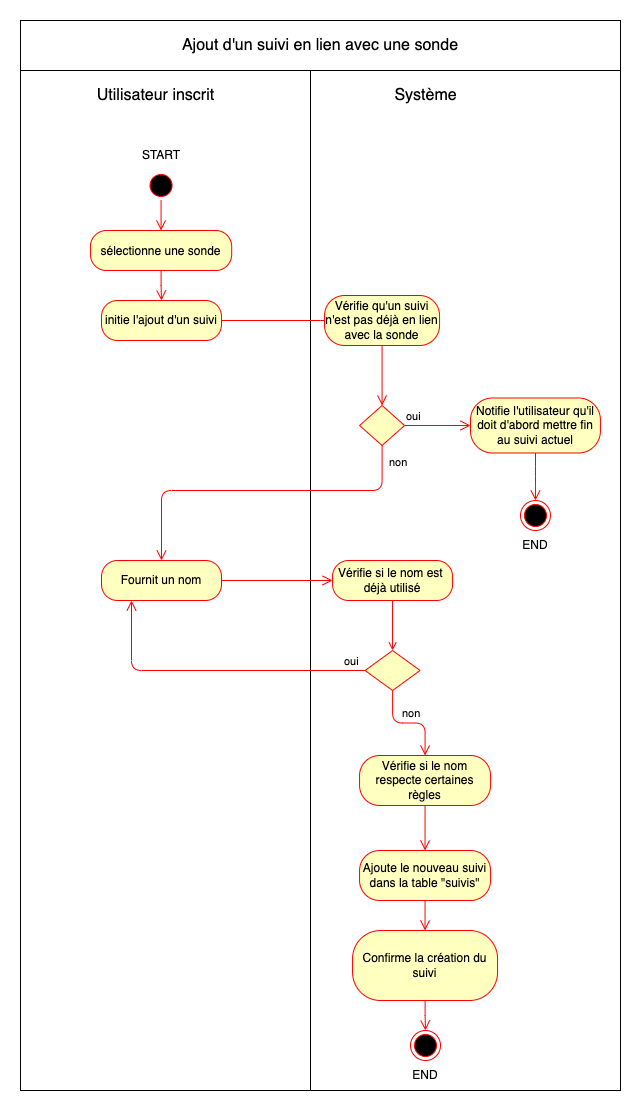

The diagram above was exported from draw.io. Its source (the exported page's mxGraphModel, read from the mxfile embedded in the PNG):
<mxGraphModel dx="1887" dy="769" grid="1" gridSize="10" guides="1" tooltips="1" connect="1" arrows="1" fold="1" page="1" pageScale="1" pageWidth="827" pageHeight="1169" background="#ffffff" math="0" shadow="0">
  <root>
    <mxCell id="0" />
    <mxCell id="1" parent="0" />
    <mxCell id="60" value="" style="rounded=0;whiteSpace=wrap;html=1;fontSize=12;" vertex="1" parent="1">
      <mxGeometry x="-210" y="150" width="300" height="1020" as="geometry" />
    </mxCell>
    <mxCell id="61" value="" style="rounded=0;whiteSpace=wrap;html=1;fontSize=12;" vertex="1" parent="1">
      <mxGeometry x="80" y="110" width="310" height="1060" as="geometry" />
    </mxCell>
    <mxCell id="2" value="Ajout d'un suivi en lien avec une sonde" style="rounded=0;whiteSpace=wrap;html=1;fontSize=16;" parent="1" vertex="1">
      <mxGeometry x="-210" y="100" width="600" height="50" as="geometry" />
    </mxCell>
    <mxCell id="5" value="Utilisateur inscrit" style="text;html=1;strokeColor=none;fillColor=none;align=center;verticalAlign=middle;whiteSpace=wrap;rounded=0;fontSize=16;" parent="1" vertex="1">
      <mxGeometry x="-157.5" y="160" width="165" height="30" as="geometry" />
    </mxCell>
    <mxCell id="6" value="Système" style="text;html=1;strokeColor=none;fillColor=none;align=center;verticalAlign=middle;whiteSpace=wrap;rounded=0;fontSize=16;" parent="1" vertex="1">
      <mxGeometry x="112.5" y="160" width="165" height="30" as="geometry" />
    </mxCell>
    <mxCell id="8" value="" style="ellipse;html=1;shape=startState;fillColor=#000000;strokeColor=#ff0000;fontSize=16;" parent="1" vertex="1">
      <mxGeometry x="-84.44" y="250" width="30" height="30" as="geometry" />
    </mxCell>
    <mxCell id="9" value="" style="edgeStyle=orthogonalEdgeStyle;html=1;verticalAlign=bottom;endArrow=open;endSize=8;strokeColor=#ff0000;fontSize=16;entryX=0.5;entryY=0;entryDx=0;entryDy=0;" parent="1" source="8" target="10" edge="1">
      <mxGeometry relative="1" as="geometry">
        <mxPoint x="-69.44" y="300" as="targetPoint" />
      </mxGeometry>
    </mxCell>
    <mxCell id="10" value="&lt;font style=&quot;font-size: 12px;&quot;&gt;sélectionne une sonde&lt;/font&gt;" style="rounded=1;whiteSpace=wrap;html=1;arcSize=40;fontColor=#000000;fillColor=#ffffc0;strokeColor=#ff0000;fontSize=16;" parent="1" vertex="1">
      <mxGeometry x="-140.06" y="310" width="141.25" height="40" as="geometry" />
    </mxCell>
    <mxCell id="11" value="" style="edgeStyle=orthogonalEdgeStyle;html=1;verticalAlign=bottom;endArrow=open;endSize=8;strokeColor=#ff0000;fontSize=16;exitX=0.5;exitY=1;exitDx=0;exitDy=0;entryX=0.5;entryY=0;entryDx=0;entryDy=0;" parent="1" source="10" target="49" edge="1">
      <mxGeometry relative="1" as="geometry">
        <mxPoint x="-70" y="380" as="targetPoint" />
        <mxPoint x="-79.9600000000001" y="470" as="sourcePoint" />
        <Array as="points" />
      </mxGeometry>
    </mxCell>
    <mxCell id="30" style="edgeStyle=orthogonalEdgeStyle;html=1;entryX=0.5;entryY=0;entryDx=0;entryDy=0;strokeColor=#f40101;fontSize=12;endArrow=open;endFill=0;" parent="1" source="21" edge="1" target="42">
      <mxGeometry relative="1" as="geometry">
        <mxPoint x="194.55999999999995" y="730" as="targetPoint" />
      </mxGeometry>
    </mxCell>
    <mxCell id="21" value="Vérifie si le nom est&amp;nbsp; déjà utilisé" style="rounded=1;whiteSpace=wrap;html=1;arcSize=40;fontColor=#000000;fillColor=#ffffc0;strokeColor=#ff0000;fontSize=12;" parent="1" vertex="1">
      <mxGeometry x="102.06" y="640" width="120" height="40" as="geometry" />
    </mxCell>
    <mxCell id="31" value="Vérifie si le nom respecte certaines règles" style="rounded=1;whiteSpace=wrap;html=1;arcSize=40;fontColor=#000000;fillColor=#ffffc0;strokeColor=#ff0000;fontSize=12;" parent="1" vertex="1">
      <mxGeometry x="129.06" y="835" width="131" height="50" as="geometry" />
    </mxCell>
    <mxCell id="32" value="" style="edgeStyle=orthogonalEdgeStyle;html=1;verticalAlign=bottom;endArrow=open;endSize=8;strokeColor=#ff0000;fontSize=12;entryX=0.5;entryY=0;entryDx=0;entryDy=0;" parent="1" source="31" target="33" edge="1">
      <mxGeometry relative="1" as="geometry">
        <mxPoint x="195" y="990" as="targetPoint" />
      </mxGeometry>
    </mxCell>
    <mxCell id="33" value="Ajoute le nouveau suivi dans la table &quot;suivis&quot;" style="rounded=1;whiteSpace=wrap;html=1;arcSize=40;fontColor=#000000;fillColor=#ffffc0;strokeColor=#ff0000;fontSize=12;" parent="1" vertex="1">
      <mxGeometry x="129.06" y="930" width="131" height="50" as="geometry" />
    </mxCell>
    <mxCell id="34" value="" style="edgeStyle=orthogonalEdgeStyle;html=1;verticalAlign=bottom;endArrow=open;endSize=8;strokeColor=#ff0000;fontSize=12;entryX=0.5;entryY=0;entryDx=0;entryDy=0;" parent="1" source="33" target="45" edge="1">
      <mxGeometry relative="1" as="geometry">
        <mxPoint x="195" y="1020" as="targetPoint" />
      </mxGeometry>
    </mxCell>
    <mxCell id="37" value="END" style="text;html=1;strokeColor=none;fillColor=none;align=center;verticalAlign=middle;whiteSpace=wrap;rounded=0;fontSize=12;" parent="1" vertex="1">
      <mxGeometry x="165" y="1140" width="60" height="30" as="geometry" />
    </mxCell>
    <mxCell id="38" value="START" style="text;html=1;strokeColor=none;fillColor=none;align=center;verticalAlign=middle;whiteSpace=wrap;rounded=0;fontSize=12;" parent="1" vertex="1">
      <mxGeometry x="-99" y="220" width="60" height="30" as="geometry" />
    </mxCell>
    <mxCell id="40" value="Fournit un nom" style="rounded=1;whiteSpace=wrap;html=1;arcSize=40;fontColor=#000000;fillColor=#ffffc0;strokeColor=#ff0000;" parent="1" vertex="1">
      <mxGeometry x="-129" y="640" width="120" height="40" as="geometry" />
    </mxCell>
    <mxCell id="41" value="" style="edgeStyle=orthogonalEdgeStyle;html=1;verticalAlign=bottom;endArrow=open;endSize=8;strokeColor=#ff0000;entryX=0;entryY=0.5;entryDx=0;entryDy=0;" parent="1" source="40" target="21" edge="1">
      <mxGeometry relative="1" as="geometry">
        <mxPoint x="130" y="660" as="targetPoint" />
      </mxGeometry>
    </mxCell>
    <mxCell id="42" value="" style="rhombus;whiteSpace=wrap;html=1;fillColor=#ffffc0;strokeColor=#ff0000;" parent="1" vertex="1">
      <mxGeometry x="134.56" y="730" width="55" height="40" as="geometry" />
    </mxCell>
    <mxCell id="43" value="oui" style="edgeStyle=orthogonalEdgeStyle;html=1;align=left;verticalAlign=bottom;endArrow=open;endSize=8;strokeColor=#ff0000;entryX=0.25;entryY=1;entryDx=0;entryDy=0;" parent="1" source="42" target="40" edge="1">
      <mxGeometry x="-0.8457" relative="1" as="geometry">
        <mxPoint x="335" y="750" as="targetPoint" />
        <mxPoint as="offset" />
      </mxGeometry>
    </mxCell>
    <mxCell id="44" value="non" style="edgeStyle=orthogonalEdgeStyle;html=1;align=left;verticalAlign=top;endArrow=open;endSize=8;strokeColor=#ff0000;entryX=0.5;entryY=0;entryDx=0;entryDy=0;" parent="1" source="42" target="31" edge="1">
      <mxGeometry x="-0.7943" y="8" relative="1" as="geometry">
        <mxPoint x="195" y="830" as="targetPoint" />
        <mxPoint as="offset" />
      </mxGeometry>
    </mxCell>
    <mxCell id="45" value="Confirme la création du suivi" style="rounded=1;whiteSpace=wrap;html=1;arcSize=40;fontColor=#000000;fillColor=#ffffc0;strokeColor=#ff0000;" parent="1" vertex="1">
      <mxGeometry x="122.06" y="1010" width="145" height="70" as="geometry" />
    </mxCell>
    <mxCell id="47" value="" style="edgeStyle=orthogonalEdgeStyle;html=1;verticalAlign=bottom;endArrow=open;endSize=8;strokeColor=#ff0000;startArrow=none;startFill=0;endFill=0;" parent="1" source="45" target="7" edge="1">
      <mxGeometry relative="1" as="geometry">
        <mxPoint x="195" y="1220" as="targetPoint" />
        <mxPoint x="195" y="1170" as="sourcePoint" />
        <Array as="points" />
      </mxGeometry>
    </mxCell>
    <mxCell id="7" value="" style="ellipse;html=1;shape=endState;fillColor=#000000;strokeColor=#ff0000;fontSize=16;" parent="1" vertex="1">
      <mxGeometry x="180" y="1110" width="30" height="30" as="geometry" />
    </mxCell>
    <mxCell id="49" value="initie l'ajout d'un suivi" style="rounded=1;whiteSpace=wrap;html=1;arcSize=40;fontColor=#000000;fillColor=#ffffc0;strokeColor=#ff0000;" vertex="1" parent="1">
      <mxGeometry x="-129" y="380" width="120" height="40" as="geometry" />
    </mxCell>
    <mxCell id="50" value="" style="edgeStyle=orthogonalEdgeStyle;html=1;verticalAlign=bottom;endArrow=open;endSize=8;strokeColor=#ff0000;entryX=0.022;entryY=0.5;entryDx=0;entryDy=0;entryPerimeter=0;" edge="1" source="49" parent="1" target="51">
      <mxGeometry relative="1" as="geometry">
        <mxPoint x="-69" y="480" as="targetPoint" />
        <Array as="points">
          <mxPoint x="100" y="400" />
          <mxPoint x="100" y="400" />
        </Array>
      </mxGeometry>
    </mxCell>
    <mxCell id="51" value="Vérifie qu'un suivi n'est pas déjà en lien avec la sonde" style="rounded=1;whiteSpace=wrap;html=1;arcSize=40;fontColor=#000000;fillColor=#ffffc0;strokeColor=#ff0000;" vertex="1" parent="1">
      <mxGeometry x="94.06" y="375" width="115" height="50" as="geometry" />
    </mxCell>
    <mxCell id="52" value="" style="edgeStyle=orthogonalEdgeStyle;html=1;verticalAlign=bottom;endArrow=open;endSize=8;strokeColor=#ff0000;entryX=0.5;entryY=0;entryDx=0;entryDy=0;" edge="1" source="51" parent="1" target="53">
      <mxGeometry relative="1" as="geometry">
        <mxPoint x="195" y="480" as="targetPoint" />
      </mxGeometry>
    </mxCell>
    <mxCell id="53" value="" style="rhombus;whiteSpace=wrap;html=1;fillColor=#ffffc0;strokeColor=#ff0000;" vertex="1" parent="1">
      <mxGeometry x="129.06" y="485" width="45" height="40" as="geometry" />
    </mxCell>
    <mxCell id="54" value="oui" style="edgeStyle=orthogonalEdgeStyle;html=1;align=left;verticalAlign=bottom;endArrow=open;endSize=8;strokeColor=#ff0000;entryX=0;entryY=0.5;entryDx=0;entryDy=0;" edge="1" source="53" parent="1" target="56">
      <mxGeometry x="-1" relative="1" as="geometry">
        <mxPoint x="335" y="505" as="targetPoint" />
      </mxGeometry>
    </mxCell>
    <mxCell id="55" value="non" style="edgeStyle=orthogonalEdgeStyle;html=1;align=left;verticalAlign=top;endArrow=open;endSize=8;strokeColor=#ff0000;entryX=0.5;entryY=0;entryDx=0;entryDy=0;" edge="1" source="53" parent="1" target="40">
      <mxGeometry x="-0.9734" y="5" relative="1" as="geometry">
        <mxPoint x="195" y="585" as="targetPoint" />
        <Array as="points">
          <mxPoint x="152" y="570" />
          <mxPoint x="-69" y="570" />
        </Array>
        <mxPoint as="offset" />
      </mxGeometry>
    </mxCell>
    <mxCell id="56" value="Notifie l'utilisateur qu'il doit d'abord mettre fin au suivi actuel" style="rounded=1;whiteSpace=wrap;html=1;arcSize=40;fontColor=#000000;fillColor=#ffffc0;strokeColor=#ff0000;" vertex="1" parent="1">
      <mxGeometry x="240" y="477.5" width="129.94" height="55" as="geometry" />
    </mxCell>
    <mxCell id="57" value="" style="edgeStyle=orthogonalEdgeStyle;html=1;verticalAlign=bottom;endArrow=open;endSize=8;strokeColor=#ff0000;entryX=0.5;entryY=0;entryDx=0;entryDy=0;" edge="1" source="56" parent="1" target="59">
      <mxGeometry relative="1" as="geometry">
        <mxPoint x="304.94" y="570" as="targetPoint" />
      </mxGeometry>
    </mxCell>
    <mxCell id="58" value="END" style="text;html=1;strokeColor=none;fillColor=none;align=center;verticalAlign=middle;whiteSpace=wrap;rounded=0;fontSize=12;" vertex="1" parent="1">
      <mxGeometry x="274.96999999999997" y="610" width="60" height="30" as="geometry" />
    </mxCell>
    <mxCell id="59" value="" style="ellipse;html=1;shape=endState;fillColor=#000000;strokeColor=#ff0000;fontSize=16;" vertex="1" parent="1">
      <mxGeometry x="289.96999999999997" y="580" width="30" height="30" as="geometry" />
    </mxCell>
  </root>
</mxGraphModel>